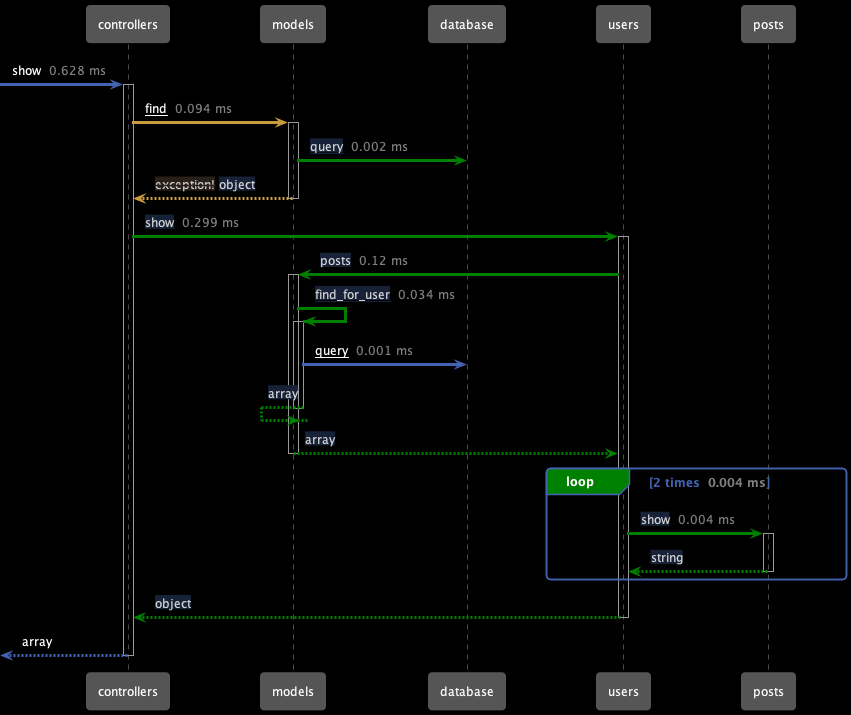

The diagram above was rendered by PlantUML. Its source (embedded in the PNG):
@startuml
!includeurl https://raw.githubusercontent.com/getappmap/plantuml-theme/main/appmap-theme.puml
participant controllers as "controllers"
participant models as "models"
participant database as "database"
participant users as "users"
participant posts as "posts"
  [->controllers: show <color:gray> 0.628 ms</color>
  activate controllers
    controllers-[#CA9C3F]>models: <u>find</u> <color:gray> 0.094 ms</color>
    activate models
      models-[#green]>database: <u><color:lightgray><back:#172238>query</back></color></u> <color:gray> 0.002 ms</color>
    controllers<[#CA9C3F]--models: <color:lightgray><back:#29201A>--exception!--</back></color> <color:lightgray><back:#172238>object</back></color>
    deactivate models
    controllers-[#green]>users: <color:lightgray><back:#172238>show</back></color> <color:gray> 0.299 ms</color>
    activate users
      users-[#green]>models: <color:lightgray><back:#172238>posts</back></color> <color:gray> 0.12 ms</color>
      activate models
        models-[#green]>models: <u><color:lightgray><back:#172238>find_for_user</back></color></u> <color:gray> 0.034 ms</color>
        activate models
          models->database: <u>query</u> <color:gray> 0.001 ms</color>
        models<[#green]--models: <color:lightgray><back:#172238>array</back></color>
        deactivate models
      users<[#green]--models: <color:lightgray><back:#172238>array</back></color>
      deactivate models
      Loop#green 2 times <color:gray> 0.004 ms</color>
        users-[#green]>posts: <color:lightgray><back:#172238>show</back></color> <color:gray> 0.004 ms</color>
        activate posts
        users<[#green]--posts: <color:lightgray><back:#172238>string</back></color>
        deactivate posts
      End
    controllers<[#green]--users: <color:lightgray><back:#172238>object</back></color>
    deactivate users
  [<--controllers: array
  deactivate controllers
@enduml